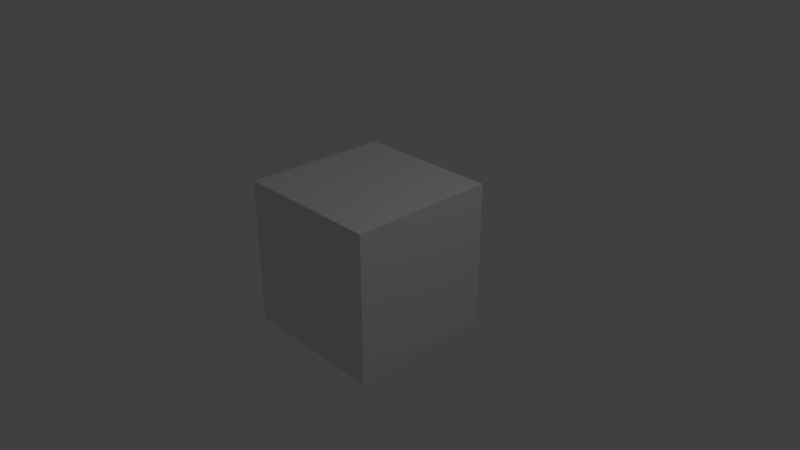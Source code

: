 # Source: 03_-_no_node_tree.blend  (saved by Blender 2.79.0; exported with 4.5.12 LTS)
import bpy
from mathutils import Matrix  # noqa: F401  (used for matrix-valued properties, if any)

bpy.ops.wm.read_factory_settings(use_empty=True)
scene = bpy.context.scene
scene.name = 'Scene'

# ---- collections
col_collection_1 = bpy.data.collections.new('Collection 1'); scene.collection.children.link(col_collection_1)

# ---- materials (node trees are filled in below, after node groups)
mat_material = bpy.data.materials.new('Material')
mat_material.alpha_threshold = 0.0
mat_material.roughness = 0.5
mat_material.line_color = (0.0, 0.0, 0.0, 1.0)

# ---- material node trees

# ---- world
world_world = bpy.data.worlds.new('World'); scene.world = world_world
world_world.color = (0.05088, 0.05088, 0.05088)
world_world.use_sun_shadow = False
world_world.sun_shadow_jitter_overblur = 0.0
world_world.cycles.sampling_method = 'MANUAL'

# ---- cameras
cam_camera = bpy.data.cameras.new('Camera')
cam_camera.clip_end = 100.0
cam_camera.lens = 35.0
cam_camera.sensor_width = 32.0
cam_camera.sensor_height = 18.0
cam_camera.ortho_scale = 7.314
cam_camera.dof.focus_distance = 0.0
cam_camera.dof.aperture_fstop = 128.0

# ---- lights
light_lamp = bpy.data.lights.new('Lamp', 'POINT')
light_lamp.transmission_factor = 0.0
light_lamp.cutoff_distance = 30.0
light_lamp.energy = 100.0
light_lamp.shadow_buffer_clip_start = 1.001
light_lamp.shadow_soft_size = 0.1
light_lamp.shadow_maximum_resolution = 0.006
light_lamp.use_absolute_resolution = True

# ---- meshes
me_cube = bpy.data.meshes.new('Cube')
me_cube.from_pydata([(1.0, 1.0, -1.0), (1.0, -1.0, -1.0), (-1.0, -1.0, -1.0), (-1.0, 1.0, -1.0), (1.0, 1.0, 1.0), (1.0, -1.0, 1.0), (-1.0, -1.0, 1.0), (-1.0, 1.0, 1.0)], [], [(0, 1, 2, 3), (4, 7, 6, 5), (0, 4, 5, 1), (1, 5, 6, 2), (2, 6, 7, 3), (4, 0, 3, 7)])
me_cube.materials.append(mat_material)
me_cube.use_remesh_preserve_volume = False
me_cube.use_remesh_preserve_attributes = False
me_cube.use_mirror_vertex_groups = False
me_cube.update()

# ---- objects
ob_cube = bpy.data.objects.new('Cube', me_cube)
ob_lamp = bpy.data.objects.new('Lamp', light_lamp)
ob_camera = bpy.data.objects.new('Camera', cam_camera)

# ---- transforms, parenting, visibility, modifiers, constraints
ob_cube.location = (0.0, 0.0, 0.0)
ob_cube.lock_rotations_4d = False
ob_cube.empty_display_type = 'ARROWS'
ob_cube.lineart.crease_threshold = 0.0
ob_lamp.location = (4.076, 1.005, 5.904)
ob_lamp.rotation_euler = (0.6503, 0.05522, 1.866)
ob_lamp.lock_rotations_4d = False
ob_lamp.empty_display_type = 'ARROWS'
ob_lamp.color = (0.0, 0.0, 0.0, 0.0)
ob_lamp.lineart.crease_threshold = 0.0
ob_camera.location = (7.481, -6.508, 5.344)
ob_camera.rotation_euler = (1.109, 0.0, 0.8149)
ob_camera.lock_rotations_4d = False
ob_camera.empty_display_type = 'ARROWS'
ob_camera.color = (0.0, 0.0, 0.0, 0.0)
ob_camera.display_type = 'WIRE'
ob_camera.lineart.crease_threshold = 0.0

# ---- collection membership
col_collection_1.objects.link(ob_cube)
col_collection_1.objects.link(ob_lamp)
col_collection_1.objects.link(ob_camera)

# ---- scene / render settings (as saved in the file)
scene.camera = ob_camera
scene.frame_start = 1; scene.frame_end = 250; scene.frame_set(1)
scene.render.engine = 'BLENDER_EEVEE_NEXT'
scene.render.resolution_percentage = 25
scene.render.dither_intensity = 0.0
scene.cycles.use_denoising = False
scene.cycles.samples = 128
scene.cycles.sampling_pattern = 'TABULATED_SOBOL'
scene.cycles.use_adaptive_sampling = False
scene.cycles.use_light_tree = False
scene.cycles.blur_glossy = 0.0
scene.cycles.sample_clamp_indirect = 0.0
scene.view_settings.view_transform = 'Standard'
bpy.context.view_layer.update()
